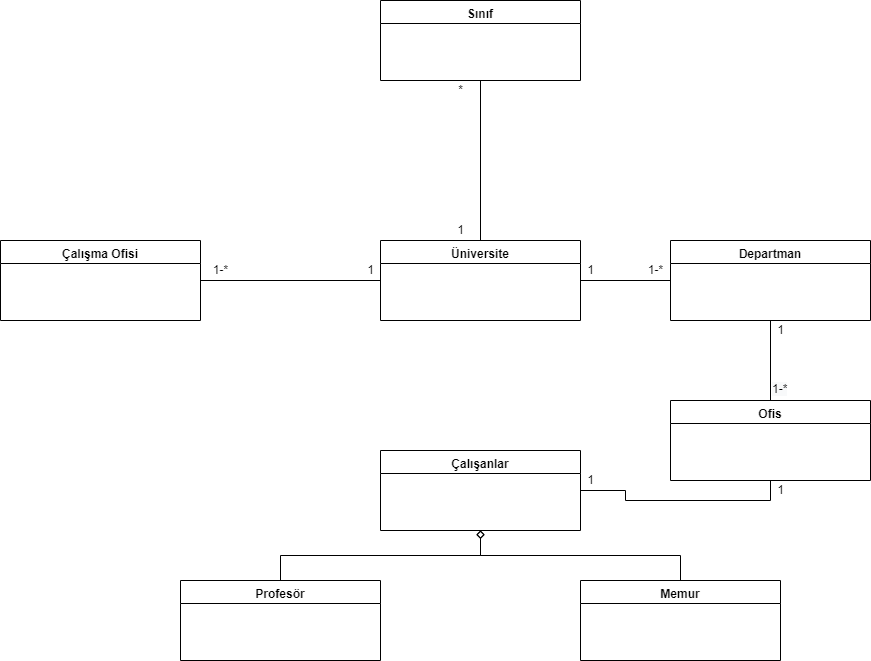

The diagram above was exported from draw.io. Its source (the exported page's mxGraphModel, read from the mxfile embedded in the PNG):
<mxGraphModel dx="1422" dy="762" grid="1" gridSize="10" guides="1" tooltips="1" connect="1" arrows="1" fold="1" page="1" pageScale="1" pageWidth="1100" pageHeight="850" background="none" math="0" shadow="0">
  <root>
    <mxCell id="0" />
    <mxCell id="1" parent="0" />
    <mxCell id="QQ8vYpimWWK3-_Ax6pd0-10" style="edgeStyle=orthogonalEdgeStyle;rounded=0;orthogonalLoop=1;jettySize=auto;html=1;exitX=0;exitY=0.5;exitDx=0;exitDy=0;entryX=1;entryY=0.5;entryDx=0;entryDy=0;endArrow=none;endFill=0;" parent="1" source="QQ8vYpimWWK3-_Ax6pd0-1" target="QQ8vYpimWWK3-_Ax6pd0-3" edge="1">
      <mxGeometry relative="1" as="geometry" />
    </mxCell>
    <mxCell id="QQ8vYpimWWK3-_Ax6pd0-13" style="edgeStyle=orthogonalEdgeStyle;rounded=0;orthogonalLoop=1;jettySize=auto;html=1;exitX=0.5;exitY=0;exitDx=0;exitDy=0;entryX=0.5;entryY=1;entryDx=0;entryDy=0;endArrow=none;endFill=0;" parent="1" source="QQ8vYpimWWK3-_Ax6pd0-1" target="QQ8vYpimWWK3-_Ax6pd0-2" edge="1">
      <mxGeometry relative="1" as="geometry" />
    </mxCell>
    <mxCell id="QQ8vYpimWWK3-_Ax6pd0-18" style="edgeStyle=orthogonalEdgeStyle;rounded=0;orthogonalLoop=1;jettySize=auto;html=1;exitX=1;exitY=0.5;exitDx=0;exitDy=0;entryX=0;entryY=0.5;entryDx=0;entryDy=0;endArrow=none;endFill=0;" parent="1" source="QQ8vYpimWWK3-_Ax6pd0-1" target="QQ8vYpimWWK3-_Ax6pd0-4" edge="1">
      <mxGeometry relative="1" as="geometry" />
    </mxCell>
    <mxCell id="QQ8vYpimWWK3-_Ax6pd0-1" value="Üniversite&#10;" style="swimlane;verticalAlign=top;" parent="1" vertex="1">
      <mxGeometry x="430" y="280" width="200" height="80" as="geometry" />
    </mxCell>
    <mxCell id="QQ8vYpimWWK3-_Ax6pd0-2" value="Sınıf" style="swimlane;verticalAlign=top;" parent="1" vertex="1">
      <mxGeometry x="430" y="40" width="200" height="80" as="geometry" />
    </mxCell>
    <mxCell id="QQ8vYpimWWK3-_Ax6pd0-3" value="Çalışma Ofisi" style="swimlane;verticalAlign=top;" parent="1" vertex="1">
      <mxGeometry x="50" y="280" width="200" height="80" as="geometry" />
    </mxCell>
    <mxCell id="QQ8vYpimWWK3-_Ax6pd0-21" style="edgeStyle=orthogonalEdgeStyle;rounded=0;orthogonalLoop=1;jettySize=auto;html=1;exitX=0.5;exitY=1;exitDx=0;exitDy=0;entryX=0.5;entryY=0;entryDx=0;entryDy=0;endArrow=none;endFill=0;" parent="1" source="QQ8vYpimWWK3-_Ax6pd0-4" target="QQ8vYpimWWK3-_Ax6pd0-5" edge="1">
      <mxGeometry relative="1" as="geometry" />
    </mxCell>
    <mxCell id="QQ8vYpimWWK3-_Ax6pd0-4" value="Departman" style="swimlane;verticalAlign=top;" parent="1" vertex="1">
      <mxGeometry x="720" y="280" width="200" height="80" as="geometry" />
    </mxCell>
    <mxCell id="QQ8vYpimWWK3-_Ax6pd0-5" value="Ofis" style="swimlane;verticalAlign=top;" parent="1" vertex="1">
      <mxGeometry x="720" y="440" width="200" height="80" as="geometry" />
    </mxCell>
    <mxCell id="QQ8vYpimWWK3-_Ax6pd0-27" style="edgeStyle=orthogonalEdgeStyle;rounded=0;orthogonalLoop=1;jettySize=auto;html=1;exitX=1;exitY=0.5;exitDx=0;exitDy=0;entryX=0.5;entryY=1;entryDx=0;entryDy=0;endArrow=none;endFill=0;" parent="1" source="QQ8vYpimWWK3-_Ax6pd0-6" target="QQ8vYpimWWK3-_Ax6pd0-5" edge="1">
      <mxGeometry relative="1" as="geometry" />
    </mxCell>
    <mxCell id="QQ8vYpimWWK3-_Ax6pd0-6" value="Çalışanlar" style="swimlane;verticalAlign=top;" parent="1" vertex="1">
      <mxGeometry x="430" y="490" width="200" height="80" as="geometry" />
    </mxCell>
    <mxCell id="QQ8vYpimWWK3-_Ax6pd0-26" style="edgeStyle=orthogonalEdgeStyle;rounded=0;orthogonalLoop=1;jettySize=auto;html=1;exitX=0.5;exitY=0;exitDx=0;exitDy=0;endArrow=diamond;endFill=0;" parent="1" source="QQ8vYpimWWK3-_Ax6pd0-7" edge="1">
      <mxGeometry relative="1" as="geometry">
        <mxPoint x="530" y="570" as="targetPoint" />
      </mxGeometry>
    </mxCell>
    <mxCell id="QQ8vYpimWWK3-_Ax6pd0-7" value="Memur" style="swimlane;verticalAlign=top;" parent="1" vertex="1">
      <mxGeometry x="630" y="620" width="200" height="80" as="geometry" />
    </mxCell>
    <mxCell id="QQ8vYpimWWK3-_Ax6pd0-25" style="edgeStyle=orthogonalEdgeStyle;rounded=0;orthogonalLoop=1;jettySize=auto;html=1;exitX=0.5;exitY=0;exitDx=0;exitDy=0;endArrow=diamond;endFill=0;entryX=0.5;entryY=1;entryDx=0;entryDy=0;" parent="1" source="QQ8vYpimWWK3-_Ax6pd0-8" target="QQ8vYpimWWK3-_Ax6pd0-6" edge="1">
      <mxGeometry relative="1" as="geometry">
        <mxPoint x="520" y="570" as="targetPoint" />
      </mxGeometry>
    </mxCell>
    <mxCell id="QQ8vYpimWWK3-_Ax6pd0-8" value="Profesör" style="swimlane;verticalAlign=top;" parent="1" vertex="1">
      <mxGeometry x="230" y="620" width="200" height="80" as="geometry" />
    </mxCell>
    <mxCell id="QQ8vYpimWWK3-_Ax6pd0-11" value="1-*" style="text;html=1;align=center;verticalAlign=middle;resizable=0;points=[];autosize=1;strokeColor=none;fillColor=none;" parent="1" vertex="1">
      <mxGeometry x="255" y="300" width="30" height="20" as="geometry" />
    </mxCell>
    <mxCell id="QQ8vYpimWWK3-_Ax6pd0-12" value="1" style="text;html=1;align=center;verticalAlign=middle;resizable=0;points=[];autosize=1;strokeColor=none;fillColor=none;" parent="1" vertex="1">
      <mxGeometry x="410" y="300" width="20" height="20" as="geometry" />
    </mxCell>
    <mxCell id="QQ8vYpimWWK3-_Ax6pd0-14" value="1" style="text;html=1;align=center;verticalAlign=middle;resizable=0;points=[];autosize=1;strokeColor=none;fillColor=none;" parent="1" vertex="1">
      <mxGeometry x="500" y="260" width="20" height="20" as="geometry" />
    </mxCell>
    <mxCell id="QQ8vYpimWWK3-_Ax6pd0-17" value="*&lt;br&gt;" style="text;html=1;align=center;verticalAlign=middle;resizable=0;points=[];autosize=1;strokeColor=none;fillColor=none;" parent="1" vertex="1">
      <mxGeometry x="500" y="120" width="20" height="20" as="geometry" />
    </mxCell>
    <mxCell id="QQ8vYpimWWK3-_Ax6pd0-19" value="1" style="text;html=1;align=center;verticalAlign=middle;resizable=0;points=[];autosize=1;strokeColor=none;fillColor=none;" parent="1" vertex="1">
      <mxGeometry x="630" y="300" width="20" height="20" as="geometry" />
    </mxCell>
    <mxCell id="QQ8vYpimWWK3-_Ax6pd0-20" value="1-*" style="text;html=1;align=center;verticalAlign=middle;resizable=0;points=[];autosize=1;strokeColor=none;fillColor=none;" parent="1" vertex="1">
      <mxGeometry x="690" y="300" width="30" height="20" as="geometry" />
    </mxCell>
    <mxCell id="QQ8vYpimWWK3-_Ax6pd0-22" value="1" style="text;html=1;align=center;verticalAlign=middle;resizable=0;points=[];autosize=1;strokeColor=none;fillColor=none;" parent="1" vertex="1">
      <mxGeometry x="820" y="360" width="20" height="20" as="geometry" />
    </mxCell>
    <mxCell id="QQ8vYpimWWK3-_Ax6pd0-24" value="&lt;span style=&quot;color: rgb(0, 0, 0); font-family: Helvetica; font-size: 12px; font-style: normal; font-variant-ligatures: normal; font-variant-caps: normal; font-weight: 400; letter-spacing: normal; orphans: 2; text-align: center; text-indent: 0px; text-transform: none; widows: 2; word-spacing: 0px; -webkit-text-stroke-width: 0px; background-color: rgb(248, 249, 250); text-decoration-thickness: initial; text-decoration-style: initial; text-decoration-color: initial; float: none; display: inline !important;&quot;&gt;1-*&lt;/span&gt;" style="text;whiteSpace=wrap;html=1;" parent="1" vertex="1">
      <mxGeometry x="820" y="415" width="40" height="20" as="geometry" />
    </mxCell>
    <mxCell id="QQ8vYpimWWK3-_Ax6pd0-28" value="1" style="text;html=1;align=center;verticalAlign=middle;resizable=0;points=[];autosize=1;strokeColor=none;fillColor=none;" parent="1" vertex="1">
      <mxGeometry x="630" y="510" width="20" height="20" as="geometry" />
    </mxCell>
    <mxCell id="QQ8vYpimWWK3-_Ax6pd0-29" value="1" style="text;html=1;align=center;verticalAlign=middle;resizable=0;points=[];autosize=1;strokeColor=none;fillColor=none;" parent="1" vertex="1">
      <mxGeometry x="820" y="520" width="20" height="20" as="geometry" />
    </mxCell>
  </root>
</mxGraphModel>